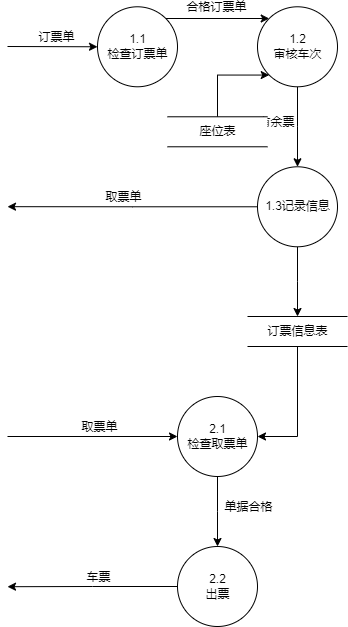

The diagram above was exported from draw.io. Its source (the exported page's mxGraphModel, read from the mxfile embedded in the PNG):
<mxGraphModel dx="3930" dy="965" grid="1" gridSize="10" guides="1" tooltips="1" connect="1" arrows="1" fold="1" page="1" pageScale="1" pageWidth="1100" pageHeight="850" background="none" math="0" shadow="0">
  <root>
    <mxCell id="0" />
    <mxCell id="1" parent="0" />
    <mxCell id="uVCbZeHtSuRuKpAc7WwR-9" style="edgeStyle=orthogonalEdgeStyle;rounded=0;orthogonalLoop=1;jettySize=auto;html=1;exitX=1;exitY=0;exitDx=0;exitDy=0;entryX=0;entryY=0;entryDx=0;entryDy=0;" edge="1" parent="1" source="uVCbZeHtSuRuKpAc7WwR-4" target="uVCbZeHtSuRuKpAc7WwR-5">
      <mxGeometry relative="1" as="geometry" />
    </mxCell>
    <mxCell id="uVCbZeHtSuRuKpAc7WwR-10" value="合格订票单" style="edgeLabel;html=1;align=center;verticalAlign=middle;resizable=0;points=[];" vertex="1" connectable="0" parent="uVCbZeHtSuRuKpAc7WwR-9">
      <mxGeometry x="-0.6837" y="1" relative="1" as="geometry">
        <mxPoint x="33" y="-11" as="offset" />
      </mxGeometry>
    </mxCell>
    <mxCell id="uVCbZeHtSuRuKpAc7WwR-4" value="1.1&lt;br&gt;检查订票单" style="shape=ellipse;html=1;dashed=0;whitespace=wrap;perimeter=ellipsePerimeter;" vertex="1" parent="1">
      <mxGeometry x="-1010" y="20.28" width="80" height="80" as="geometry" />
    </mxCell>
    <mxCell id="uVCbZeHtSuRuKpAc7WwR-13" style="edgeStyle=elbowEdgeStyle;rounded=0;orthogonalLoop=1;jettySize=auto;html=1;exitX=0.5;exitY=1;exitDx=0;exitDy=0;entryX=0.5;entryY=0;entryDx=0;entryDy=0;" edge="1" parent="1" source="uVCbZeHtSuRuKpAc7WwR-5" target="uVCbZeHtSuRuKpAc7WwR-6">
      <mxGeometry relative="1" as="geometry" />
    </mxCell>
    <mxCell id="uVCbZeHtSuRuKpAc7WwR-14" value="有余票" style="edgeLabel;html=1;align=center;verticalAlign=middle;resizable=0;points=[];" vertex="1" connectable="0" parent="uVCbZeHtSuRuKpAc7WwR-13">
      <mxGeometry x="-0.4993" y="-1" relative="1" as="geometry">
        <mxPoint x="-21" y="15" as="offset" />
      </mxGeometry>
    </mxCell>
    <mxCell id="uVCbZeHtSuRuKpAc7WwR-5" value="1.2&lt;br&gt;审核车次" style="shape=ellipse;html=1;dashed=0;whitespace=wrap;perimeter=ellipsePerimeter;" vertex="1" parent="1">
      <mxGeometry x="-850" y="20.28" width="80" height="80" as="geometry" />
    </mxCell>
    <mxCell id="uVCbZeHtSuRuKpAc7WwR-16" style="edgeStyle=elbowEdgeStyle;rounded=0;orthogonalLoop=1;jettySize=auto;html=1;exitX=0.5;exitY=1;exitDx=0;exitDy=0;entryX=0.5;entryY=0;entryDx=0;entryDy=0;" edge="1" parent="1" source="uVCbZeHtSuRuKpAc7WwR-6" target="uVCbZeHtSuRuKpAc7WwR-15">
      <mxGeometry relative="1" as="geometry" />
    </mxCell>
    <mxCell id="uVCbZeHtSuRuKpAc7WwR-19" style="edgeStyle=elbowEdgeStyle;rounded=0;orthogonalLoop=1;jettySize=auto;html=1;exitX=0;exitY=0.5;exitDx=0;exitDy=0;" edge="1" parent="1" source="uVCbZeHtSuRuKpAc7WwR-6">
      <mxGeometry relative="1" as="geometry">
        <mxPoint x="-1100" y="220.17647058823536" as="targetPoint" />
      </mxGeometry>
    </mxCell>
    <mxCell id="uVCbZeHtSuRuKpAc7WwR-20" value="取票单" style="edgeLabel;html=1;align=center;verticalAlign=middle;resizable=0;points=[];" vertex="1" connectable="0" parent="uVCbZeHtSuRuKpAc7WwR-19">
      <mxGeometry x="0.1555" y="2" relative="1" as="geometry">
        <mxPoint x="10" y="-12" as="offset" />
      </mxGeometry>
    </mxCell>
    <mxCell id="uVCbZeHtSuRuKpAc7WwR-6" value="1.3记录信息" style="shape=ellipse;html=1;dashed=0;whitespace=wrap;perimeter=ellipsePerimeter;" vertex="1" parent="1">
      <mxGeometry x="-850" y="180.27999999999997" width="80" height="80" as="geometry" />
    </mxCell>
    <mxCell id="uVCbZeHtSuRuKpAc7WwR-7" value="" style="endArrow=classic;html=1;rounded=0;entryX=0;entryY=0.5;entryDx=0;entryDy=0;" edge="1" parent="1" target="uVCbZeHtSuRuKpAc7WwR-4">
      <mxGeometry width="50" height="50" relative="1" as="geometry">
        <mxPoint x="-1100" y="60" as="sourcePoint" />
        <mxPoint x="-780" y="210.27999999999997" as="targetPoint" />
      </mxGeometry>
    </mxCell>
    <mxCell id="uVCbZeHtSuRuKpAc7WwR-8" value="订票单" style="edgeLabel;html=1;align=center;verticalAlign=middle;resizable=0;points=[];" vertex="1" connectable="0" parent="uVCbZeHtSuRuKpAc7WwR-7">
      <mxGeometry x="-0.5655" relative="1" as="geometry">
        <mxPoint x="28" y="-10" as="offset" />
      </mxGeometry>
    </mxCell>
    <mxCell id="uVCbZeHtSuRuKpAc7WwR-12" style="edgeStyle=elbowEdgeStyle;rounded=0;orthogonalLoop=1;jettySize=auto;html=1;exitX=0.5;exitY=0;exitDx=0;exitDy=0;entryX=0;entryY=1;entryDx=0;entryDy=0;" edge="1" parent="1" source="uVCbZeHtSuRuKpAc7WwR-11" target="uVCbZeHtSuRuKpAc7WwR-5">
      <mxGeometry relative="1" as="geometry">
        <Array as="points">
          <mxPoint x="-890" y="140.27999999999997" />
        </Array>
      </mxGeometry>
    </mxCell>
    <mxCell id="uVCbZeHtSuRuKpAc7WwR-11" value="座位表" style="html=1;dashed=0;whitespace=wrap;shape=partialRectangle;right=0;left=0;" vertex="1" parent="1">
      <mxGeometry x="-940" y="130.27999999999997" width="100" height="30" as="geometry" />
    </mxCell>
    <mxCell id="uVCbZeHtSuRuKpAc7WwR-29" style="edgeStyle=elbowEdgeStyle;rounded=0;orthogonalLoop=1;jettySize=auto;html=1;exitX=0.5;exitY=1;exitDx=0;exitDy=0;entryX=1;entryY=0.5;entryDx=0;entryDy=0;" edge="1" parent="1" source="uVCbZeHtSuRuKpAc7WwR-15" target="uVCbZeHtSuRuKpAc7WwR-21">
      <mxGeometry relative="1" as="geometry">
        <Array as="points">
          <mxPoint x="-810" y="400" />
        </Array>
      </mxGeometry>
    </mxCell>
    <mxCell id="uVCbZeHtSuRuKpAc7WwR-15" value="订票信息表" style="html=1;dashed=0;whitespace=wrap;shape=partialRectangle;right=0;left=0;" vertex="1" parent="1">
      <mxGeometry x="-860" y="330" width="100" height="30" as="geometry" />
    </mxCell>
    <mxCell id="uVCbZeHtSuRuKpAc7WwR-25" style="edgeStyle=elbowEdgeStyle;rounded=0;orthogonalLoop=1;jettySize=auto;html=1;exitX=0.5;exitY=1;exitDx=0;exitDy=0;entryX=0.5;entryY=0;entryDx=0;entryDy=0;" edge="1" parent="1" source="uVCbZeHtSuRuKpAc7WwR-21" target="uVCbZeHtSuRuKpAc7WwR-24">
      <mxGeometry relative="1" as="geometry" />
    </mxCell>
    <mxCell id="uVCbZeHtSuRuKpAc7WwR-26" value="单据合格" style="edgeLabel;html=1;align=center;verticalAlign=middle;resizable=0;points=[];" vertex="1" connectable="0" parent="uVCbZeHtSuRuKpAc7WwR-25">
      <mxGeometry x="-0.3754" y="1" relative="1" as="geometry">
        <mxPoint x="29" y="8" as="offset" />
      </mxGeometry>
    </mxCell>
    <mxCell id="uVCbZeHtSuRuKpAc7WwR-21" value="2.1&lt;br&gt;检查取票单" style="shape=ellipse;html=1;dashed=0;whitespace=wrap;perimeter=ellipsePerimeter;" vertex="1" parent="1">
      <mxGeometry x="-930" y="410" width="80" height="80" as="geometry" />
    </mxCell>
    <mxCell id="uVCbZeHtSuRuKpAc7WwR-22" value="" style="endArrow=classic;html=1;rounded=0;entryX=0;entryY=0.5;entryDx=0;entryDy=0;" edge="1" parent="1" target="uVCbZeHtSuRuKpAc7WwR-21">
      <mxGeometry width="50" height="50" relative="1" as="geometry">
        <mxPoint x="-1100" y="450" as="sourcePoint" />
        <mxPoint x="-880" y="490" as="targetPoint" />
      </mxGeometry>
    </mxCell>
    <mxCell id="uVCbZeHtSuRuKpAc7WwR-23" value="取票单" style="edgeLabel;html=1;align=center;verticalAlign=middle;resizable=0;points=[];" vertex="1" connectable="0" parent="uVCbZeHtSuRuKpAc7WwR-22">
      <mxGeometry x="0.402" relative="1" as="geometry">
        <mxPoint x="-29" y="-10" as="offset" />
      </mxGeometry>
    </mxCell>
    <mxCell id="uVCbZeHtSuRuKpAc7WwR-27" style="edgeStyle=elbowEdgeStyle;rounded=0;orthogonalLoop=1;jettySize=auto;html=1;exitX=0;exitY=0.5;exitDx=0;exitDy=0;" edge="1" parent="1" source="uVCbZeHtSuRuKpAc7WwR-24">
      <mxGeometry relative="1" as="geometry">
        <mxPoint x="-1100" y="600.2" as="targetPoint" />
      </mxGeometry>
    </mxCell>
    <mxCell id="uVCbZeHtSuRuKpAc7WwR-28" value="车票" style="edgeLabel;html=1;align=center;verticalAlign=middle;resizable=0;points=[];" vertex="1" connectable="0" parent="uVCbZeHtSuRuKpAc7WwR-27">
      <mxGeometry x="-0.3814" relative="1" as="geometry">
        <mxPoint x="-27" y="-10" as="offset" />
      </mxGeometry>
    </mxCell>
    <mxCell id="uVCbZeHtSuRuKpAc7WwR-24" value="2.2&lt;br&gt;出票" style="shape=ellipse;html=1;dashed=0;whitespace=wrap;perimeter=ellipsePerimeter;" vertex="1" parent="1">
      <mxGeometry x="-930" y="560" width="80" height="80" as="geometry" />
    </mxCell>
  </root>
</mxGraphModel>